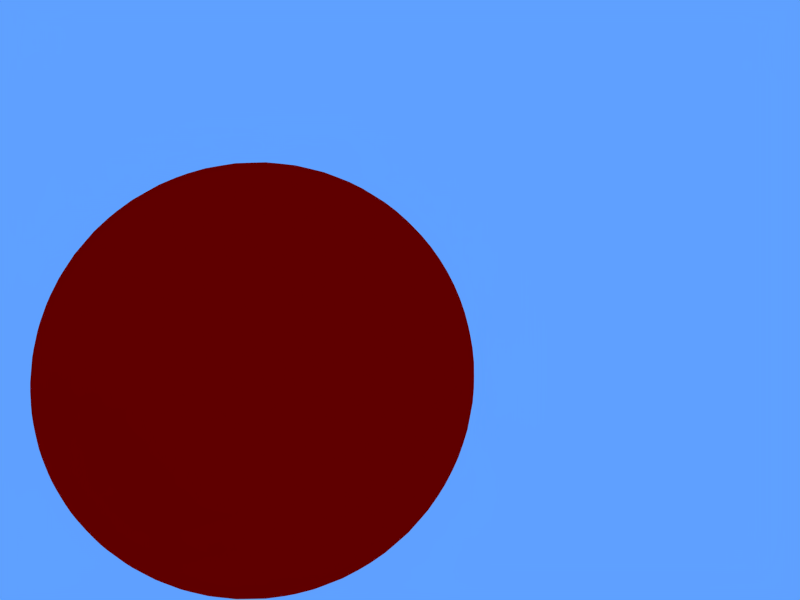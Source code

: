 # Source: BAC7_BallRigged_2.5.2.blend  (saved by Blender 2.52.0; exported with 4.5.12 LTS)
import bpy
from mathutils import Matrix  # noqa: F401  (used for matrix-valued properties, if any)

bpy.ops.wm.read_factory_settings(use_empty=True)
scene = bpy.context.scene
scene.name = 'Scene'

# ---- collections
col_collection_2 = bpy.data.collections.new('Collection 2'); scene.collection.children.link(col_collection_2)

# ---- materials (node trees are filled in below, after node groups)
mat_ball = bpy.data.materials.new('Ball')
mat_ball.alpha_threshold = 0.0
mat_ball.diffuse_color = (1.0, 0.0, 0.0, 1.0)
mat_ball.roughness = 0.5
mat_ball.specular_intensity = 0.0
mat_ball.line_color = (0.0, 0.0, 0.0, 1.0)

# ---- material node trees

# ---- world
world_world_001 = bpy.data.worlds.new('World.001'); scene.world = world_world_001
world_world_001.color = (0.1136, 0.3532, 1.0)
world_world_001.use_sun_shadow = False
world_world_001.sun_shadow_jitter_overblur = 0.0
world_world_001.cycles.sampling_method = 'MANUAL'
world_world_001.cycles.sample_map_resolution = 256

# ---- meshes
me_ball = bpy.data.meshes.new('Ball')
me_ball.from_pydata([(0.3827, 0.9239, 0.0), (0.7071, 0.7071, 0.0), (0.9239, 0.3827, 2.98e-08), (1.0, -1.391e-08, 2.98e-08), (0.9239, -0.3827, 2.98e-08), (0.7071, -0.7071, 5.96e-08), (0.3827, -0.9239, 5.96e-08), (0.3536, -0.9239, -0.1464), (0.6533, -0.7071, -0.2706), (0.8536, -0.3827, -0.3536), (0.9239, 2.98e-08, -0.3827), (0.8536, 0.3827, -0.3536), (0.6533, 0.7071, -0.2706), (0.3536, 0.9239, -0.1464), (0.2706, 0.9239, -0.2706), (0.5, 0.7071, -0.5), (0.6533, 0.3827, -0.6533), (0.7071, 0.0, -0.7071), (0.6533, -0.3827, -0.6533), (0.5, -0.7071, -0.5), (0.2706, -0.9239, -0.2706), (0.1464, -0.9239, -0.3536), (0.2706, -0.7071, -0.6533), (0.3536, -0.3827, -0.8536), (0.3827, 0.0, -0.9239), (0.3536, 0.3827, -0.8536), (0.2706, 0.7071, -0.6533), (0.1464, 0.9239, -0.3536), (-4.47e-08, 0.9239, -0.3827), (-8.941e-08, 0.7071, -0.7071), (-1.192e-07, 0.3827, -0.9239), (-1.49e-07, 0.0, -1.0), (-1.192e-07, -0.3827, -0.9239), (-8.941e-08, -0.7071, -0.7071), (-7.451e-08, -0.9239, -0.3827), (-0.1464, -0.9239, -0.3536), (-0.2706, -0.7071, -0.6533), (-0.3536, -0.3827, -0.8536), (-0.3827, 0.0, -0.9239), (-0.3536, 0.3827, -0.8536), (-0.2706, 0.7071, -0.6533), (-0.1464, 0.9239, -0.3536), (-0.2706, 0.9239, -0.2706), (-0.5, 0.7071, -0.5), (-0.6533, 0.3827, -0.6533), (-0.7071, 0.0, -0.7071), (-0.6533, -0.3827, -0.6533), (-0.5, -0.7071, -0.5), (-0.2706, -0.9239, -0.2706), (-0.3536, -0.9239, -0.1464), (-0.6533, -0.7071, -0.2706), (-0.8536, -0.3827, -0.3536), (-0.9239, 2.98e-08, -0.3827), (-0.8536, 0.3827, -0.3536), (-0.6533, 0.7071, -0.2706), (-0.3536, 0.9239, -0.1464), (-0.3827, 0.9239, 1.192e-07), (-0.7071, 0.7071, 2.384e-07), (-0.9239, 0.3827, 2.682e-07), (-1.0, 2.98e-08, 3.874e-07), (-0.9239, -0.3827, 2.682e-07), (-0.7071, -0.7071, 2.384e-07), (-0.3827, -0.9239, 1.788e-07), (-0.3536, -0.9239, 0.1464), (-0.6533, -0.7071, 0.2706), (-0.8536, -0.3827, 0.3536), (-0.9239, 2.98e-08, 0.3827), (-0.8536, 0.3827, 0.3536), (-0.6533, 0.7071, 0.2706), (-0.3536, 0.9239, 0.1464), (0.0, 1.0, 0.0), (-0.2706, 0.9239, 0.2706), (-0.5, 0.7071, 0.5), (-0.6533, 0.3827, 0.6533), (-0.7071, 5.96e-08, 0.7071), (-0.6533, -0.3827, 0.6533), (-0.5, -0.7071, 0.5), (-0.2706, -0.9239, 0.2706), (-1.068e-07, -1.0, 1.192e-07), (-0.1464, -0.9239, 0.3536), (-0.2706, -0.7071, 0.6533), (-0.3536, -0.3827, 0.8536), (-0.3827, 5.96e-08, 0.9239), (-0.3536, 0.3827, 0.8536), (-0.2706, 0.7071, 0.6533), (-0.1464, 0.9239, 0.3536), (1.788e-07, 0.9239, 0.3827), (3.278e-07, 0.7071, 0.7071), (3.576e-07, 0.3827, 0.9239), (5.066e-07, 5.96e-08, 1.0), (3.576e-07, -0.3827, 0.9239), (3.278e-07, -0.7071, 0.7071), (1.788e-07, -0.9239, 0.3827), (0.1464, -0.9239, 0.3536), (0.2706, -0.7071, 0.6533), (0.3536, -0.3827, 0.8536), (0.3827, 5.96e-08, 0.9239), (0.3536, 0.3827, 0.8536), (0.2706, 0.7071, 0.6533), (0.1464, 0.9239, 0.3536), (0.2706, 0.9239, 0.2706), (0.5, 0.7071, 0.5), (0.6533, 0.3827, 0.6533), (0.7071, 5.96e-08, 0.7071), (0.6533, -0.3827, 0.6533), (0.5, -0.7071, 0.5), (0.2706, -0.9239, 0.2706), (0.3536, -0.9239, 0.1464), (0.6533, -0.7071, 0.2706), (0.8536, -0.3827, 0.3536), (0.9239, 2.98e-08, 0.3827), (0.8536, 0.3827, 0.3536), (0.6533, 0.7071, 0.2706), (0.3536, 0.9239, 0.1464)], [], [(78, 7, 6), (6, 7, 8, 5), (5, 8, 9, 4), (4, 9, 10, 3), (3, 10, 11, 2), (2, 11, 12, 1), (13, 0, 1, 12), (0, 13, 70), (13, 14, 70), (12, 15, 14, 13), (11, 16, 15, 12), (10, 17, 16, 11), (9, 18, 17, 10), (8, 19, 18, 9), (7, 20, 19, 8), (78, 20, 7), (78, 21, 20), (20, 21, 22, 19), (19, 22, 23, 18), (18, 23, 24, 17), (17, 24, 25, 16), (16, 25, 26, 15), (15, 26, 27, 14), (14, 27, 70), (27, 28, 70), (26, 29, 28, 27), (25, 30, 29, 26), (24, 31, 30, 25), (23, 32, 31, 24), (22, 33, 32, 23), (21, 34, 33, 22), (78, 34, 21), (78, 35, 34), (34, 35, 36, 33), (33, 36, 37, 32), (32, 37, 38, 31), (31, 38, 39, 30), (30, 39, 40, 29), (29, 40, 41, 28), (28, 41, 70), (41, 42, 70), (40, 43, 42, 41), (39, 44, 43, 40), (38, 45, 44, 39), (37, 46, 45, 38), (36, 47, 46, 37), (35, 48, 47, 36), (78, 48, 35), (78, 49, 48), (48, 49, 50, 47), (47, 50, 51, 46), (46, 51, 52, 45), (45, 52, 53, 44), (44, 53, 54, 43), (43, 54, 55, 42), (42, 55, 70), (55, 56, 70), (54, 57, 56, 55), (53, 58, 57, 54), (52, 59, 58, 53), (51, 60, 59, 52), (50, 61, 60, 51), (49, 62, 61, 50), (78, 62, 49), (78, 63, 62), (62, 63, 64, 61), (61, 64, 65, 60), (60, 65, 66, 59), (59, 66, 67, 58), (58, 67, 68, 57), (57, 68, 69, 56), (56, 69, 70), (69, 71, 70), (68, 72, 71, 69), (67, 73, 72, 68), (66, 74, 73, 67), (65, 75, 74, 66), (64, 76, 75, 65), (63, 77, 76, 64), (78, 77, 63), (78, 79, 77), (77, 79, 80, 76), (76, 80, 81, 75), (75, 81, 82, 74), (74, 82, 83, 73), (73, 83, 84, 72), (72, 84, 85, 71), (71, 85, 70), (85, 86, 70), (84, 87, 86, 85), (83, 88, 87, 84), (82, 89, 88, 83), (81, 90, 89, 82), (80, 91, 90, 81), (79, 92, 91, 80), (78, 92, 79), (78, 93, 92), (92, 93, 94, 91), (91, 94, 95, 90), (90, 95, 96, 89), (89, 96, 97, 88), (88, 97, 98, 87), (87, 98, 99, 86), (86, 99, 70), (99, 100, 70), (98, 101, 100, 99), (97, 102, 101, 98), (96, 103, 102, 97), (95, 104, 103, 96), (94, 105, 104, 95), (93, 106, 105, 94), (78, 106, 93), (78, 107, 106), (106, 107, 108, 105), (105, 108, 109, 104), (104, 109, 110, 103), (103, 110, 111, 102), (102, 111, 112, 101), (101, 112, 113, 100), (100, 113, 70), (113, 0, 70), (0, 113, 112, 1), (111, 2, 1, 112), (110, 3, 2, 111), (109, 4, 3, 110), (108, 5, 4, 109), (107, 6, 5, 108), (78, 6, 107)])
me_ball.polygons.foreach_set('use_smooth', [True] * 128)
me_ball.materials.append(mat_ball)
me_ball.use_remesh_preserve_volume = False
me_ball.use_remesh_preserve_attributes = False
me_ball.use_mirror_vertex_groups = False
me_ball.update()
arm_armature = bpy.data.armatures.new('Armature')  # bones are not reproduced

# ---- objects
ob_ballrig = bpy.data.objects.new('BallRig', arm_armature)
ob_ball = bpy.data.objects.new('Ball', me_ball)

# ---- transforms, parenting, visibility, modifiers, constraints
ob_ballrig.location = (-2.0, 0.0, 0.669)
ob_ballrig.empty_display_type = 'ARROWS'
ob_ballrig.display_type = 'WIRE'
ob_ballrig.show_wire = True
ob_ballrig.show_in_front = True
ob_ballrig.lineart.crease_threshold = 0.0
ob_ball.parent = ob_ballrig
ob_ball.matrix_parent_inverse = Matrix(((1.0, 8.481e-08, -9.32e-15, 2.0), (0.0, 1.947e-07, 1.0, -1.013), (8.481e-08, -1.0, 1.947e-07, 1.062e-07), (0.0, 0.0, 0.0, 1.0)))
ob_ball.location = (-2.0, 0.0, 0.669)
ob_ball.rotation_euler = (1.571, -0.0, 0.0)
ob_ball.scale = (0.35, 0.35, 0.35)
ob_ball.lock_rotations_4d = False
ob_ball.empty_display_type = 'ARROWS'
ob_ball.lineart.crease_threshold = 0.0
_vg = ob_ball.vertex_groups.new(name='Group')
_m = ob_ball.modifiers.new('Subsurf', 'SUBSURF')
_m.uv_smooth = 'PRESERVE_CORNERS'
_m.quality = 2
_m.show_only_control_edges = False

# ---- collection membership
col_collection_2.objects.link(ob_ballrig)
col_collection_2.objects.link(ob_ball)

# ---- scene / render settings (as saved in the file)
scene.frame_start = 1; scene.frame_end = 250; scene.frame_set(26)
scene.render.engine = 'BLENDER_EEVEE_NEXT'
scene.render.image_settings.color_mode = 'RGB'
scene.render.image_settings.compression = 90
scene.render.resolution_x = 800
scene.render.resolution_y = 600
scene.render.pixel_aspect_x = 100.0
scene.render.pixel_aspect_y = 100.0
scene.render.dither_intensity = 0.0
scene.render.bake_margin = 2
scene.render.bake_bias = 0.0
scene.render.use_stamp_render_time = False
scene.render.stamp_font_size = 0
scene.cycles.use_denoising = False
scene.cycles.samples = 10
scene.cycles.sampling_pattern = 'TABULATED_SOBOL'
scene.cycles.light_sampling_threshold = 0.0
scene.cycles.use_adaptive_sampling = False
scene.cycles.use_light_tree = False
scene.cycles.blur_glossy = 0.0
scene.cycles.volume_bounces = 1
scene.cycles.pixel_filter_type = 'GAUSSIAN'
scene.cycles.sample_clamp_indirect = 0.0
scene.view_settings.view_transform = 'Standard'
bpy.context.view_layer.update()

# ---- added for rendering (the .blend has no active camera): camera
cam_auto = bpy.data.cameras.new('AutoCamera')
cam_auto.lens = 50.0
cam_auto.sensor_width = 36.0
cam_auto.clip_end = 1000.0
ob_auto_camera = bpy.data.objects.new('AutoCamera', cam_auto)
scene.collection.objects.link(ob_auto_camera)
ob_auto_camera.location = (-0.878225, -1.34613, 1.56647)
ob_auto_camera.rotation_euler = (1.09748, -7.21219e-08, 0.694738)
scene.camera = ob_auto_camera
bpy.context.view_layer.update()

